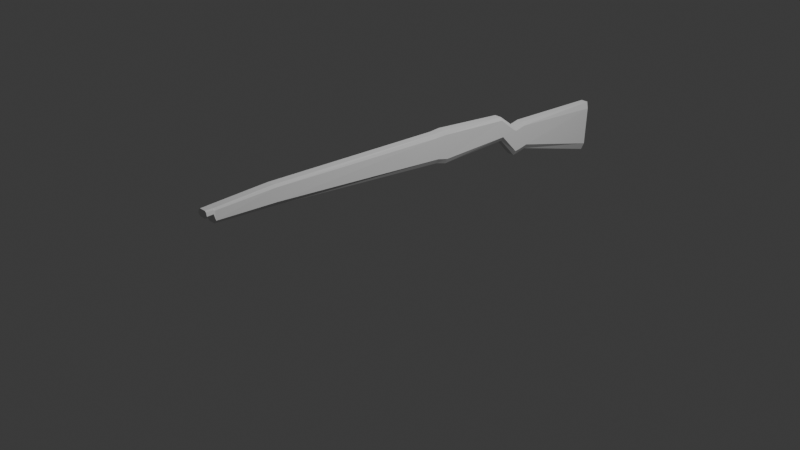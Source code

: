 # Source: M1Garand.blend  (saved by Blender 4.2.66; exported with 4.5.12 LTS)
import bpy
from mathutils import Matrix  # noqa: F401  (used for matrix-valued properties, if any)

bpy.ops.wm.read_factory_settings(use_empty=True)
scene = bpy.context.scene
scene.name = 'Scene'

# ---- collections
col_collection = bpy.data.collections.new('Collection'); scene.collection.children.link(col_collection)

# ---- world
world_world = bpy.data.worlds.new('World'); scene.world = world_world
world_world.use_nodes = True; world_world.node_tree.nodes.clear()
_N = world_world.node_tree.nodes; _L = world_world.node_tree.links
n0 = _N.new('ShaderNodeOutputWorld'); n0.name = 'World Output'; n0.location = (300, 300)
n1 = _N.new('ShaderNodeBackground'); n1.name = 'Background'; n1.location = (10, 300)
n1.inputs[0].default_value = (0.05088, 0.05088, 0.05088, 1.0)
_L.new(n1.outputs[0], n0.inputs[0])
n0.is_active_output = True
world_world.color = (0.05088, 0.05088, 0.05088)
world_world.sun_shadow_jitter_overblur = 0.0

# ---- cameras
cam_camera = bpy.data.cameras.new('Camera')
cam_camera.clip_end = 100.0
cam_camera.ortho_scale = 7.314

# ---- lights
light_light = bpy.data.lights.new('Light', 'POINT')
light_light.energy = 1000.0
light_light.shadow_soft_size = 0.1

# ---- meshes
me_cube_001 = bpy.data.meshes.new('Cube.001')
me_cube_001.from_pydata([(0.5261, 0.08889, -0.1015), (0.5261, 0.04438, 1.13), (0.5261, 1.001, -1.189), (0.5261, 1.034, 1.003), (1.0, 0.08889, -0.1015), (1.0, 0.04438, 1.13), (1.0, 1.001, -1.189), (1.0, 1.034, 1.003), (0.5261, -0.02621, -0.2057), (0.5261, -0.07072, 1.025), (1.0, -0.07072, 1.025), (1.0, -0.02621, -0.2057), (0.5261, -0.06581, -0.2327), (0.5261, -0.1109, 1.141), (1.0, -0.1109, 1.141), (1.0, -0.06581, -0.2327), (0.5261, -0.257, 0.6253), (0.5261, -0.2789, 1.671), (1.0, -0.2789, 1.671), (1.0, -0.257, 0.6253), (0.5261, -1.005, 0.5177), (0.5261, -1.029, 1.932), (1.0, -1.029, 1.932), (1.0, -1.005, 0.5177), (0.5261, -1.118, 0.6547), (0.5261, -1.141, 1.897), (1.0, -1.141, 1.897), (1.0, -1.118, 0.6547), (0.5261, -2.905, 1.248), (0.5261, -2.926, 2.039), (1.0, -2.926, 2.039), (1.0, -2.905, 1.248), (0.5261, -3.488, 1.361), (0.5261, -3.487, 1.919), (1.0, -3.487, 1.919), (1.0, -3.488, 1.361), (0.5473, -3.505, 1.644), (0.5473, -3.503, 1.92), (0.9788, -3.503, 1.92), (0.9788, -3.505, 1.644), (0.5473, -3.566, 1.634), (0.5473, -3.563, 1.91), (0.9788, -3.563, 1.91), (0.9788, -3.566, 1.634), (0.4168, 0.05033, 0.9648), (0.4168, 1.03, 0.7093), (1.087, 1.03, 0.7093), (1.087, 0.05033, 0.9648), (0.4168, -0.06476, 0.8606), (1.087, -0.06476, 0.8606), (0.4168, -0.1049, 0.9567), (1.087, -0.1049, 0.9567), (0.4168, -0.276, 1.531), (1.087, -0.276, 1.531), (0.4168, -1.025, 1.743), (1.087, -1.025, 1.743), (0.4168, -1.138, 1.731), (1.087, -1.138, 1.731), (0.4168, -2.923, 1.933), (1.087, -2.923, 1.933), (0.4168, -3.487, 1.845), (1.087, -3.487, 1.845), (0.438, -3.503, 1.883), (1.065, -3.503, 1.883), (0.438, -3.564, 1.873), (1.065, -3.564, 1.873), (0.3449, 1.004, -0.8861), (1.156, 1.004, -0.8905), (1.156, 0.08409, 0.1004), (1.156, -0.03101, -0.00374), (1.156, -0.07067, -0.01645), (1.156, -0.2595, 0.8086), (1.156, -1.008, 0.7381), (1.156, -1.121, 0.8579), (1.156, -2.907, 1.406), (1.156, -3.488, 1.495), (1.135, -3.505, 1.75), (1.135, -3.566, 1.74), (0.3449, 0.08407, 0.1048), (0.3449, -0.03103, 0.000633), (0.3449, -0.07069, -0.01208), (0.3449, -0.2595, 0.813), (0.3449, -1.008, 0.7425), (0.3449, -1.121, 0.8622), (0.3449, -2.907, 1.41), (0.3449, -3.488, 1.5), (0.3661, -3.505, 1.754), (0.3661, -3.566, 1.744)], [], [(44, 1, 3, 45), (45, 3, 7, 46), (46, 7, 5, 47), (5, 1, 9, 10), (2, 6, 4, 0), (7, 3, 1, 5), (10, 9, 13, 14), (47, 5, 10, 49), (78, 0, 8, 79), (0, 4, 11, 8), (12, 15, 19, 16), (49, 10, 14, 51), (8, 11, 15, 12), (79, 8, 12, 80), (18, 17, 21, 22), (80, 12, 16, 81), (14, 13, 17, 18), (51, 14, 18, 53), (55, 22, 26, 57), (53, 18, 22, 55), (16, 19, 23, 20), (81, 16, 20, 82), (24, 27, 31, 28), (20, 23, 27, 24), (82, 20, 24, 83), (22, 21, 25, 26), (30, 29, 33, 34), (83, 24, 28, 84), (26, 25, 29, 30), (57, 26, 30, 59), (34, 33, 37, 38), (59, 30, 34, 61), (28, 31, 35, 32), (84, 28, 32, 85), (63, 38, 42, 65), (61, 34, 38, 63), (32, 35, 39, 36), (85, 32, 36, 86), (65, 42, 41, 64), (36, 39, 43, 40), (86, 36, 40, 87), (38, 37, 41, 42), (37, 62, 64, 41), (77, 65, 64, 87), (33, 60, 62, 37), (75, 61, 63, 76), (76, 63, 65, 77), (29, 58, 60, 33), (74, 59, 61, 75), (73, 57, 59, 74), (25, 56, 58, 29), (21, 54, 56, 25), (17, 52, 54, 21), (71, 53, 55, 72), (72, 55, 57, 73), (70, 51, 53, 71), (13, 50, 52, 17), (9, 48, 50, 13), (69, 49, 51, 70), (1, 44, 48, 9), (68, 47, 49, 69), (67, 46, 47, 68), (66, 45, 46, 67), (78, 44, 45, 66), (0, 78, 66, 2), (2, 66, 67, 6), (6, 67, 68, 4), (4, 68, 69, 11), (11, 69, 70, 15), (15, 70, 71, 19), (23, 72, 73, 27), (19, 71, 72, 23), (27, 73, 74, 31), (31, 74, 75, 35), (39, 76, 77, 43), (35, 75, 76, 39), (43, 77, 87, 40), (62, 86, 87, 64), (60, 85, 86, 62), (58, 84, 85, 60), (56, 83, 84, 58), (54, 82, 83, 56), (52, 81, 82, 54), (50, 80, 81, 52), (48, 79, 80, 50), (44, 78, 79, 48)])
_uv = me_cube_001.uv_layers.new(name='UVMap')
_uv.uv.foreach_set('vector', [0.5915, 0.0, 0.625, 0.0, 0.625, 0.25, 0.5915, 0.25, 0.5915, 0.25, 0.625, 0.25, 0.625, 0.5, 0.5915, 0.5, 0.5915, 0.5, 0.625, 0.5, 0.625, 0.75, 0.5915, 0.75, 0.625, 0.75, 0.875, 0.75, 0.875, 0.75, 0.625, 0.75, 0.125, 0.5, 0.375, 0.5, 0.375, 0.75, 0.125, 0.75, 0.625, 0.5, 0.875, 0.5, 0.875, 0.75, 0.625, 0.75, 0.625, 0.75, 0.875, 0.75, 0.875, 0.75, 0.625, 0.75, 0.5915, 0.75, 0.625, 0.75, 0.625, 0.75, 0.5915, 0.75, 0.4001, 0.0, 0.375, 0.0, 0.375, 0.0, 0.4001, 0.0, 0.125, 0.75, 0.375, 0.75, 0.375, 0.75, 0.125, 0.75, 0.125, 0.75, 0.375, 0.75, 0.375, 0.75, 0.125, 0.75, 0.5915, 0.75, 0.625, 0.75, 0.625, 0.75, 0.5915, 0.75, 0.125, 0.75, 0.375, 0.75, 0.375, 0.75, 0.125, 0.75, 0.4001, 0.0, 0.375, 0.0, 0.375, 0.0, 0.4001, 0.0, 0.625, 0.75, 0.875, 0.75, 0.875, 0.75, 0.625, 0.75, 0.4001, 0.0, 0.375, 0.0, 0.375, 0.0, 0.4001, 0.0, 0.625, 0.75, 0.875, 0.75, 0.875, 0.75, 0.625, 0.75, 0.5915, 0.75, 0.625, 0.75, 0.625, 0.75, 0.5915, 0.75, 0.5915, 0.75, 0.625, 0.75, 0.625, 0.75, 0.5915, 0.75, 0.5915, 0.75, 0.625, 0.75, 0.625, 0.75, 0.5915, 0.75, 0.125, 0.75, 0.375, 0.75, 0.375, 0.75, 0.125, 0.75, 0.4001, 0.0, 0.375, 0.0, 0.375, 0.0, 0.4001, 0.0, 0.125, 0.75, 0.375, 0.75, 0.375, 0.75, 0.125, 0.75, 0.125, 0.75, 0.375, 0.75, 0.375, 0.75, 0.125, 0.75, 0.4001, 0.0, 0.375, 0.0, 0.375, 0.0, 0.4001, 0.0, 0.625, 0.75, 0.875, 0.75, 0.875, 0.75, 0.625, 0.75, 0.625, 0.75, 0.875, 0.75, 0.875, 0.75, 0.625, 0.75, 0.4001, 0.0, 0.375, 0.0, 0.375, 0.0, 0.4001, 0.0, 0.625, 0.75, 0.875, 0.75, 0.875, 0.75, 0.625, 0.75, 0.5915, 0.75, 0.625, 0.75, 0.625, 0.75, 0.5915, 0.75, 0.625, 0.75, 0.875, 0.75, 0.875, 0.75, 0.625, 0.75, 0.5915, 0.75, 0.625, 0.75, 0.625, 0.75, 0.5915, 0.75, 0.125, 0.75, 0.375, 0.75, 0.375, 0.75, 0.125, 0.75, 0.4001, 0.0, 0.375, 0.0, 0.375, 0.0, 0.4001, 0.0, 0.5915, 0.75, 0.625, 0.75, 0.625, 0.75, 0.5915, 0.75, 0.5915, 0.75, 0.625, 0.75, 0.625, 0.75, 0.5915, 0.75, 0.125, 0.75, 0.375, 0.75, 0.375, 0.75, 0.125, 0.75, 0.4001, 0.0, 0.375, 0.0, 0.375, 0.0, 0.4001, 0.0, 0.5915, 0.75, 0.625, 0.75, 0.625, 1.0, 0.5915, 1.0, 0.125, 0.75, 0.375, 0.75, 0.375, 0.75, 0.125, 0.75, 0.4001, 0.0, 0.375, 0.0, 0.375, 0.0, 0.4001, 0.0, 0.625, 0.75, 0.875, 0.75, 0.875, 0.75, 0.625, 0.75, 0.625, 0.0, 0.5915, 0.0, 0.5915, 0.0, 0.625, 0.0, 0.4001, 0.75, 0.5915, 0.75, 0.5915, 1.0, 0.4001, 1.0, 0.625, 0.0, 0.5915, 0.0, 0.5915, 0.0, 0.625, 0.0, 0.4001, 0.75, 0.5915, 0.75, 0.5915, 0.75, 0.4001, 0.75, 0.4001, 0.75, 0.5915, 0.75, 0.5915, 0.75, 0.4001, 0.75, 0.625, 0.0, 0.5915, 0.0, 0.5915, 0.0, 0.625, 0.0, 0.4001, 0.75, 0.5915, 0.75, 0.5915, 0.75, 0.4001, 0.75, 0.4001, 0.75, 0.5915, 0.75, 0.5915, 0.75, 0.4001, 0.75, 0.625, 0.0, 0.5915, 0.0, 0.5915, 0.0, 0.625, 0.0, 0.625, 0.0, 0.5915, 0.0, 0.5915, 0.0, 0.625, 0.0, 0.625, 0.0, 0.5915, 0.0, 0.5915, 0.0, 0.625, 0.0, 0.4001, 0.75, 0.5915, 0.75, 0.5915, 0.75, 0.4001, 0.75, 0.4001, 0.75, 0.5915, 0.75, 0.5915, 0.75, 0.4001, 0.75, 0.4001, 0.75, 0.5915, 0.75, 0.5915, 0.75, 0.4001, 0.75, 0.625, 0.0, 0.5915, 0.0, 0.5915, 0.0, 0.625, 0.0, 0.625, 0.0, 0.5915, 0.0, 0.5915, 0.0, 0.625, 0.0, 0.4001, 0.75, 0.5915, 0.75, 0.5915, 0.75, 0.4001, 0.75, 0.625, 0.0, 0.5915, 0.0, 0.5915, 0.0, 0.625, 0.0, 0.4001, 0.75, 0.5915, 0.75, 0.5915, 0.75, 0.4001, 0.75, 0.4001, 0.5, 0.5915, 0.5, 0.5915, 0.75, 0.4001, 0.75, 0.4001, 0.25, 0.5915, 0.25, 0.5915, 0.5, 0.4001, 0.5, 0.4001, 0.0, 0.5915, 0.0, 0.5915, 0.25, 0.4001, 0.25, 0.375, 0.0, 0.4001, 0.0, 0.4001, 0.25, 0.375, 0.25, 0.375, 0.25, 0.4001, 0.25, 0.4001, 0.5, 0.375, 0.5, 0.375, 0.5, 0.4001, 0.5, 0.4001, 0.75, 0.375, 0.75, 0.375, 0.75, 0.4001, 0.75, 0.4001, 0.75, 0.375, 0.75, 0.375, 0.75, 0.4001, 0.75, 0.4001, 0.75, 0.375, 0.75, 0.375, 0.75, 0.4001, 0.75, 0.4001, 0.75, 0.375, 0.75, 0.375, 0.75, 0.4001, 0.75, 0.4001, 0.75, 0.375, 0.75, 0.375, 0.75, 0.4001, 0.75, 0.4001, 0.75, 0.375, 0.75, 0.375, 0.75, 0.4001, 0.75, 0.4001, 0.75, 0.375, 0.75, 0.375, 0.75, 0.4001, 0.75, 0.4001, 0.75, 0.375, 0.75, 0.375, 0.75, 0.4001, 0.75, 0.4001, 0.75, 0.375, 0.75, 0.375, 0.75, 0.4001, 0.75, 0.4001, 0.75, 0.375, 0.75, 0.375, 0.75, 0.4001, 0.75, 0.4001, 1.0, 0.375, 1.0, 0.5915, 0.0, 0.4001, 0.0, 0.4001, 0.0, 0.5915, 0.0, 0.5915, 0.0, 0.4001, 0.0, 0.4001, 0.0, 0.5915, 0.0, 0.5915, 0.0, 0.4001, 0.0, 0.4001, 0.0, 0.5915, 0.0, 0.5915, 0.0, 0.4001, 0.0, 0.4001, 0.0, 0.5915, 0.0, 0.5915, 0.0, 0.4001, 0.0, 0.4001, 0.0, 0.5915, 0.0, 0.5915, 0.0, 0.4001, 0.0, 0.4001, 0.0, 0.5915, 0.0, 0.5915, 0.0, 0.4001, 0.0, 0.4001, 0.0, 0.5915, 0.0, 0.5915, 0.0, 0.4001, 0.0, 0.4001, 0.0, 0.5915, 0.0, 0.5915, 0.0, 0.4001, 0.0, 0.4001, 0.0, 0.5915, 0.0])
me_cube_001.update()

# ---- objects
ob_light = bpy.data.objects.new('Light', light_light)
ob_camera = bpy.data.objects.new('Camera', cam_camera)
ob_cube = bpy.data.objects.new('Cube', me_cube_001)

# ---- transforms, parenting, visibility, modifiers, constraints
ob_light.location = (4.076, 1.005, 5.904)
ob_light.rotation_euler = (0.6503, 0.05522, 1.866)
ob_light.lock_rotations_4d = False
ob_light.empty_display_type = 'ARROWS'
ob_light.color = (0.0, 0.0, 0.0, 0.0)
ob_light.lineart.crease_threshold = 0.0
ob_camera.location = (7.359, -6.926, 4.958)
ob_camera.rotation_euler = (1.109, 0.0, 0.8149)
ob_camera.lock_rotations_4d = False
ob_camera.empty_display_type = 'ARROWS'
ob_camera.color = (0.0, 0.0, 0.0, 0.0)
ob_camera.display_type = 'WIRE'
ob_camera.lineart.crease_threshold = 0.0
ob_cube.location = (0.4495, 1.368, 0.4933)
ob_cube.rotation_euler = (-0.01809, -0.0, 0.0)
ob_cube.scale = (-0.1601, 1.09, 0.2509)

# ---- collection membership
col_collection.objects.link(ob_light)
col_collection.objects.link(ob_camera)
col_collection.objects.link(ob_cube)

# ---- scene / render settings (as saved in the file)
scene.camera = ob_camera
scene.frame_start = 1; scene.frame_end = 250; scene.frame_set(0)
scene.render.engine = 'BLENDER_EEVEE_NEXT'
bpy.context.view_layer.update()

